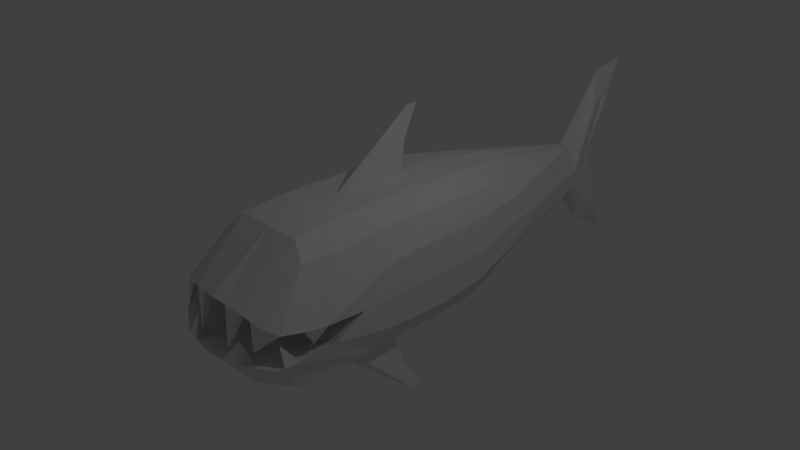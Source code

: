 # Source: Fish_-_Copy.blend  (saved by Blender 2.78.0; exported with 4.5.12 LTS)
import bpy
from mathutils import Matrix  # noqa: F401  (used for matrix-valued properties, if any)

bpy.ops.wm.read_factory_settings(use_empty=True)
scene = bpy.context.scene
scene.name = 'Scene'

# ---- collections
col_collection_1 = bpy.data.collections.new('Collection 1'); scene.collection.children.link(col_collection_1)

# ---- materials (node trees are filled in below, after node groups)
mat_fish = bpy.data.materials.new('Fish')
mat_fish.alpha_threshold = 0.0
mat_fish.use_transparent_shadow = False
mat_fish.roughness = 0.5
mat_fish.line_color = (0.0, 0.0, 0.0, 1.0)

# ---- material node trees

# ---- world
world_world = bpy.data.worlds.new('World'); scene.world = world_world
world_world.color = (0.05088, 0.05088, 0.05088)
world_world.use_sun_shadow = False
world_world.sun_shadow_jitter_overblur = 0.0
world_world.cycles.sampling_method = 'MANUAL'

# ---- cameras
cam_camera = bpy.data.cameras.new('Camera')
cam_camera.clip_end = 100.0
cam_camera.lens = 35.0
cam_camera.sensor_width = 32.0
cam_camera.sensor_height = 18.0
cam_camera.ortho_scale = 7.314
cam_camera.dof.focus_distance = 0.0
cam_camera.dof.aperture_fstop = 128.0

# ---- lights
light_lamp = bpy.data.lights.new('Lamp', 'POINT')
light_lamp.transmission_factor = 0.0
light_lamp.cutoff_distance = 30.0
light_lamp.energy = 100.0
light_lamp.shadow_buffer_clip_start = 1.001
light_lamp.shadow_soft_size = 0.1
light_lamp.shadow_maximum_resolution = 0.006
light_lamp.use_absolute_resolution = True

# ---- meshes
me_cube = bpy.data.meshes.new('Cube')
me_cube.from_pydata([(-0.8743, -1.0, -0.6744), (-0.7968, 1.016, -0.7224), (-0.8004, -1.149, 0.7576), (-0.7736, 0.9012, 0.7938), (0.0, 1.0, -1.0), (0.0, -1.0, -1.0), (-0.8136, 0.02664, -0.7405), (-0.9981, -0.9472, 0.0002487), (-0.959, 1.07, 0.006832), (0.0, 1.0, 1.0), (0.0, -1.0, 1.0), (-0.8046, -0.09264, 0.8273), (-0.9967, 2.831e-07, 0.0002592), (0.0, -0.6937, 0.0), (0.0, 1.192e-07, -1.0), (-0.5, 1.0, -1.0), (-0.5, -1.0, -1.0), (-0.8139, 0.5, -0.7407), (-1.024, -1.504, 0.05675), (-0.9069, 1.05, 0.4518), (-0.4458, 1.053, 0.9544), (-0.4793, -1.015, 0.971), (-0.8003, 0.4062, 0.8209), (-0.8377, -0.3205, -0.7208), (-1.0, -1.381, -0.2429), (-0.937, 1.063, -0.4256), (-0.8075, -0.5919, 0.8302), (-0.9951, 0.5, -0.00107), (-0.9932, -0.4933, -0.001621), (-0.9695, 4.159e-05, -0.4616), (-0.963, -0.01539, 0.4741), (-0.5, -0.6937, 0.0), (0.0, -1.381, -0.4332), (0.0, -1.0, 0.2139), (0.0, -0.5, 1.0), (0.0, 0.5, 1.0), (-0.4878, -0.01545, 0.9816), (-0.5, 2.086e-07, -1.0), (0.0, 0.5, -1.0), (0.0, -0.5, -1.0), (-0.5, 0.5, -1.0), (-0.4884, 0.5158, 0.9815), (-0.5, -1.381, -0.4332), (-0.9598, -0.578, 0.4178), (-0.9729, -0.5208, -0.4319), (-0.9685, 0.4994, -0.4608), (-0.9542, 0.4833, 0.4699), (-0.4263, -1.267, 0.09761), (-0.4872, -0.5382, 0.9828), (-0.5, -0.1663, -1.0), (-0.7032, -1.591, 0.7218), (0.0, -1.501, 0.9144), (-0.7399, -2.179, 0.1627), (-0.5, -1.501, 0.9144), (0.0, -2.319, 0.3238), (-0.4046, -2.252, 0.2652), (-0.824, -1.82, -0.7216), (0.0, -2.03, -0.8688), (-0.2609, -1.992, -0.8663), (-0.9146, -2.146, -0.3054), (0.0, -2.453, -0.3289), (-0.268, -2.421, -0.3268), (-0.7106, 1.6, -0.6098), (-0.7015, 1.46, 0.7025), (0.0, 2.07, -0.7434), (-0.7654, 2.054, 0.05802), (0.0, 2.064, 0.8549), (-0.2701, 2.07, -0.7434), (-0.7317, 1.969, 0.4144), (-0.2947, 2.006, 0.8093), (-0.7699, 2.005, -0.2578), (-0.23, 4.051, 0.03547), (0.0, 4.051, 0.4139), (0.0, 4.051, -0.4053), (-0.08614, 4.051, 0.4139), (-0.2097, 4.051, -0.2434), (0.0, 4.67, 0.2566), (-0.1238, 4.481, 0.2566), (0.0, 4.716, 1.485), (0.0, 4.481, -0.9697), (-0.1486, 4.481, 0.8451), (-0.1238, 4.481, -0.4946), (0.0, 4.8, 0.6506), (-0.1238, 4.8, 0.8886), (0.0, 5.279, 1.567), (-0.0838, 4.814, 1.116), (0.0, 4.775, -0.2689), (-0.1238, 4.674, -0.2689), (0.0, 5.241, -1.363), (-0.1238, 4.847, -0.8694), (-0.7465, -1.401, 0.07973), (-0.2132, -1.133, 0.1558), (-0.5722, -2.215, 0.2139), (-0.2023, -2.285, 0.2945), (-0.9034, -2.064, 0.1123), (-0.4155, -2.189, 0.1814), (0.0, -1.659, 0.2688), (-0.2077, -2.139, 0.2251), (-0.6594, -2.015, 0.1468), (-0.2665, -2.34, -0.2357), (-0.6577, -2.26, -0.1298), (-0.4921, -2.382, -0.3161), (-0.25, -1.381, -0.4332), (-0.75, -1.381, -0.338), (-0.185, -2.437, -0.3278), (-0.9607, -2.073, -0.2742), (-0.333, -2.248, -0.38), (0.0, -1.917, -0.381), (-0.5475, -2.179, -0.3674), (-0.2175, -1.909, -0.3805), (-0.4105, -2.28, -0.09081), (-0.08087, -8.941e-08, 1.0), (-0.4301, 0.25, 1.0), (-0.08087, 0.5, 1.0), (-0.4301, -0.25, 1.0), (-0.06073, -0.4322, 1.0), (-0.08087, -0.25, 1.0), (-0.08087, 0.25, 1.0), (0.0, 0.66, 1.85), (-0.04043, 0.5, 1.0), (0.0, 0.58, 1.425), (-0.04043, 0.58, 1.425), (0.0, 0.8208, 1.861), (-0.875, -1.381, -0.2905), (-1.0, -1.882, -0.2585), (-0.6487, -1.78, -0.3527), (-0.8491, -1.886, -0.3208), (-0.8244, -1.852, -0.3056), (-0.8679, -2.062, -0.02099), (-0.8801, -1.45, 0.06808), (-0.9829, -1.798, 0.08679), (-0.703, -1.708, 0.1133), (-0.7814, -2.039, 0.1296), (-0.8432, -1.753, 0.1001), (-0.9358, -1.649, -0.1597), (-0.6871, -1.0, -0.8372), (-0.8558, -0.75, -0.7066), (-0.6687, -0.1663, -0.8695), (-0.5, -0.75, -1.062), (-0.6779, -0.75, -0.9349), (-0.8168, 0.01714, -1.685), (-0.4899, 1.939, 0.7215), (-0.4973, 1.854, -0.6752), (-0.4911, 3.058, 0.05808), (-0.1286, 2.058, 0.8235), (-0.7143, 1.934, -0.4309), (-0.4454, 2.892, 0.4147), (-0.1689, 3.05, 0.6133), (-0.4998, 2.967, -0.2338), (-0.1048, 4.051, -0.3244), (-0.2399, 3.061, -0.4934), (-0.4987, 2.446, -0.4593), (-0.5844, -0.1663, -0.9347), (-0.6584, -0.08402, -1.342), (-0.7427, -0.08402, -1.277), (-0.7643, 0.1968, -1.653)], [], [(139, 135, 0, 136), (48, 26, 2, 21), (98, 95, 55, 92), (46, 22, 3, 19), (4, 15, 67, 64), (19, 3, 63, 68), (45, 27, 8, 25), (44, 28, 12, 29), (43, 26, 11, 30), (42, 31, 7, 24, 123, 103), (2, 18, 130, 94, 52, 50), (41, 22, 11, 36, 112), (40, 37, 6, 17), (15, 40, 17, 1), (4, 38, 40, 15), (38, 14, 37, 40), (117, 112, 36, 111), (9, 20, 41, 113, 119, 35), (20, 3, 22, 41), (109, 106, 61, 104), (24, 0, 56, 59, 105, 124), (32, 13, 31, 42, 102), (28, 43, 30, 12), (7, 18, 43, 28), (18, 2, 26, 43), (23, 44, 29, 6), (0, 24, 44, 23, 136), (24, 7, 28, 44), (17, 45, 25, 1), (6, 29, 45, 17), (29, 12, 27, 45), (1, 25, 70, 145, 62), (15, 1, 62, 142, 67), (25, 8, 65, 70), (20, 9, 66, 144, 69), (3, 20, 69, 141, 63), (8, 19, 68, 65), (27, 46, 19, 8), (12, 30, 46, 27), (30, 11, 22, 46), (31, 47, 90, 129, 18, 7), (13, 33, 91, 47, 31), (34, 115, 48, 21, 10), (116, 114, 48, 115), (36, 11, 26, 48, 114), (37, 49, 152, 137, 23, 6), (14, 39, 49, 37), (39, 5, 16, 138, 49), (55, 53, 50, 52, 92), (54, 51, 53, 55, 93), (21, 2, 50, 53), (97, 96, 54, 93), (10, 21, 53, 51), (58, 61, 101, 59, 56), (57, 60, 104, 61, 58), (0, 135, 16, 58, 56), (16, 5, 57, 58), (108, 126, 105, 59, 101), (151, 142, 62, 145), (74, 71, 143, 146), (147, 74, 146, 141, 69), (144, 147, 69), (73, 149, 75, 81, 79), (71, 75, 148, 143), (75, 71, 77, 81), (149, 150, 75), (80, 78, 84, 85), (79, 81, 89, 88), (71, 74, 80, 77), (74, 72, 78, 80), (84, 82, 83, 85), (76, 77, 83, 82), (77, 80, 85, 83), (86, 88, 89, 87), (81, 77, 87, 89), (77, 76, 86, 87), (55, 95, 99), (47, 91, 97, 95), (91, 33, 96, 97), (52, 94, 100), (133, 131, 98, 132), (90, 47, 95, 98, 131), (92, 52, 100), (97, 93, 99), (93, 55, 99), (95, 97, 99), (42, 103, 125, 108, 106), (94, 132, 98, 100), (98, 92, 100), (61, 106, 110), (126, 127, 128), (107, 109, 104, 60), (32, 102, 109, 107), (102, 42, 106, 109), (35, 119, 120), (106, 108, 110), (108, 101, 110), (101, 61, 110), (113, 117, 118, 121), (111, 36, 114, 116), (111, 116, 118), (117, 111, 118), (113, 41, 112, 117), (116, 115, 118), (115, 34, 118), (120, 121, 122), (120, 119, 121), (119, 113, 121), (121, 118, 122), (125, 127, 126, 108), (103, 123, 127, 125), (123, 24, 124, 127), (127, 124, 128), (105, 126, 128), (124, 105, 128), (130, 133, 132, 94), (18, 129, 134), (129, 90, 131, 133), (129, 133, 134), (130, 18, 134), (133, 130, 134), (137, 139, 136, 23), (139, 137, 154, 140), (138, 16, 135, 139), (49, 138, 140, 153), (137, 152, 154), (138, 139, 140), (73, 64, 67, 150, 149), (141, 146, 68, 63), (66, 72, 74, 147, 144), (146, 143, 65, 68), (148, 151, 145, 70), (75, 150, 151, 148), (150, 67, 142, 151), (154, 153, 155), (154, 152, 153), (152, 49, 153), (153, 140, 155), (140, 154, 155), (143, 148, 70, 65)])
_uv = me_cube.uv_layers.new(name='UVMap')
_uv.uv.foreach_set('vector', [0.2903, 0.5109, 0.2543, 0.5015, 0.2529, 0.4661, 0.2889, 0.4705, 0.323, 0.1965, 0.3154, 0.2457, 0.2394, 0.2515, 0.2564, 0.1977, 0.1026, 0.6761, 0.06588, 0.7014, 0.05091, 0.6971, 0.06881, 0.6776, 0.4609, 0.3026, 0.452, 0.2501, 0.5195, 0.2548, 0.5376, 0.3052, 0.5539, 0.5904, 0.5388, 0.5213, 0.6947, 0.504, 0.7075, 0.5416, 0.5376, 0.3052, 0.5195, 0.2548, 0.5971, 0.2657, 0.6668, 0.309, 0.4635, 0.4292, 0.4628, 0.3666, 0.5397, 0.3654, 0.5389, 0.4231, 0.321, 0.4273, 0.325, 0.3661, 0.3944, 0.3665, 0.3947, 0.431, 0.3151, 0.3067, 0.3154, 0.2457, 0.3839, 0.2472, 0.3931, 0.3009, 0.3651, 0.741, 0.2674, 0.7603, 0.2695, 0.6859, 0.3399, 0.671, 0.3467, 0.689, 0.3529, 0.707, 0.2394, 0.2515, 0.1767, 0.3503, 0.1319, 0.3393, 0.09186, 0.3232, 0.0762, 0.2954, 0.1792, 0.2447, 0.4703, 0.2026, 0.452, 0.2501, 0.3839, 0.2472, 0.3965, 0.1983, 0.4342, 0.192, 0.4704, 0.5297, 0.3984, 0.5348, 0.3996, 0.4759, 0.4658, 0.4727, 0.5388, 0.5213, 0.4704, 0.5297, 0.4658, 0.4727, 0.535, 0.4669, 0.5539, 0.5904, 0.4791, 0.6029, 0.4704, 0.5297, 0.5388, 0.5213, 0.4791, 0.6029, 0.403, 0.6097, 0.3984, 0.5348, 0.4704, 0.5297, 0.4383, 0.1429, 0.4342, 0.192, 0.3965, 0.1983, 0.4017, 0.14, 0.5531, 0.1402, 0.5478, 0.2074, 0.4703, 0.2026, 0.474, 0.1467, 0.4751, 0.137, 0.4765, 0.1275, 0.5478, 0.2074, 0.5195, 0.2548, 0.452, 0.2501, 0.4703, 0.2026, 0.449, 0.7602, 0.4927, 0.7294, 0.5214, 0.7321, 0.5267, 0.7436, 0.1941, 0.402, 0.2529, 0.4661, 0.1416, 0.4799, 0.08256, 0.435, 0.09216, 0.4251, 0.1198, 0.4146, 0.3802, 0.8118, 0.2637, 0.8244, 0.2674, 0.7603, 0.3651, 0.741, 0.3731, 0.7754, 0.325, 0.3661, 0.3151, 0.3067, 0.3931, 0.3009, 0.3944, 0.3665, 0.2584, 0.3643, 0.1767, 0.3503, 0.3151, 0.3067, 0.325, 0.3661, 0.1767, 0.3503, 0.2394, 0.2515, 0.3154, 0.2457, 0.3151, 0.3067, 0.3501, 0.4727, 0.321, 0.4273, 0.3947, 0.431, 0.3996, 0.4759, 0.2529, 0.4661, 0.1941, 0.402, 0.321, 0.4273, 0.3501, 0.4727, 0.2889, 0.4705, 0.1941, 0.402, 0.2584, 0.3643, 0.325, 0.3661, 0.321, 0.4273, 0.4658, 0.4727, 0.4635, 0.4292, 0.5389, 0.4231, 0.535, 0.4669, 0.3996, 0.4759, 0.3947, 0.431, 0.4635, 0.4292, 0.4658, 0.4727, 0.3947, 0.431, 0.3944, 0.3665, 0.4628, 0.3666, 0.4635, 0.4292, 0.535, 0.4669, 0.5389, 0.4231, 0.6701, 0.4039, 0.6612, 0.4298, 0.6146, 0.4547, 0.5388, 0.5213, 0.535, 0.4669, 0.6146, 0.4547, 0.6564, 0.4775, 0.6947, 0.504, 0.5389, 0.4231, 0.5397, 0.3654, 0.6777, 0.3596, 0.6701, 0.4039, 0.5478, 0.2074, 0.5531, 0.1402, 0.7078, 0.1852, 0.7017, 0.2041, 0.6868, 0.2252, 0.5195, 0.2548, 0.5478, 0.2074, 0.6868, 0.2252, 0.6702, 0.2533, 0.5971, 0.2657, 0.5397, 0.3654, 0.5376, 0.3052, 0.6668, 0.309, 0.6777, 0.3596, 0.4628, 0.3666, 0.4609, 0.3026, 0.5376, 0.3052, 0.5397, 0.3654, 0.3944, 0.3665, 0.3931, 0.3009, 0.4609, 0.3026, 0.4628, 0.3666, 0.3931, 0.3009, 0.3839, 0.2472, 0.452, 0.2501, 0.4609, 0.3026, 0.2674, 0.7603, 0.194, 0.7453, 0.1927, 0.6956, 0.1933, 0.6742, 0.194, 0.6514, 0.2695, 0.6859, 0.2637, 0.8244, 0.2089, 0.8197, 0.2013, 0.7827, 0.194, 0.7453, 0.2674, 0.7603, 0.3281, 0.1262, 0.338, 0.135, 0.323, 0.1965, 0.2564, 0.1977, 0.2531, 0.1286, 0.3648, 0.1385, 0.3636, 0.1888, 0.323, 0.1965, 0.338, 0.135, 0.3965, 0.1983, 0.3839, 0.2472, 0.3154, 0.2457, 0.323, 0.1965, 0.3636, 0.1888, 0.3984, 0.5348, 0.3738, 0.5358, 0.3734, 0.5201, 0.3729, 0.5046, 0.3501, 0.4727, 0.3996, 0.4759, 0.403, 0.6097, 0.3267, 0.6135, 0.3738, 0.5358, 0.3984, 0.5348, 0.3267, 0.6135, 0.2495, 0.6109, 0.2546, 0.5373, 0.2908, 0.541, 0.3738, 0.5358, 0.0579, 0.2443, 0.1918, 0.2082, 0.1792, 0.2447, 0.0762, 0.2954, 0.0666, 0.27, 0.03526, 0.1872, 0.1768, 0.1387, 0.1918, 0.2082, 0.0579, 0.2443, 0.04608, 0.2159, 0.2564, 0.1977, 0.2394, 0.2515, 0.1792, 0.2447, 0.1918, 0.2082, 0.06172, 0.7332, 0.1166, 0.7876, 0.0247, 0.7551, 0.03841, 0.7279, 0.2531, 0.1286, 0.2564, 0.1977, 0.1918, 0.2082, 0.1768, 0.1387, 0.1129, 0.5556, 0.01991, 0.521, 0.03404, 0.4896, 0.08256, 0.435, 0.1416, 0.4799, 0.09976, 0.5913, 0.004122, 0.5576, 0.01415, 0.532, 0.01991, 0.521, 0.1129, 0.5556, 0.2529, 0.4661, 0.2543, 0.5015, 0.2546, 0.5373, 0.1129, 0.5556, 0.1416, 0.4799, 0.2546, 0.5373, 0.2495, 0.6109, 0.09976, 0.5913, 0.1129, 0.5556, 0.4734, 0.701, 0.4186, 0.6695, 0.4402, 0.6442, 0.4531, 0.649, 0.5056, 0.6986, 0.7406, 0.4417, 0.6564, 0.4775, 0.6146, 0.4547, 0.6612, 0.4298, 0.9883, 0.3017, 0.9832, 0.3624, 0.8294, 0.3602, 0.807, 0.3056, 0.8407, 0.2611, 0.9883, 0.3017, 0.807, 0.3056, 0.6702, 0.2533, 0.6868, 0.2252, 0.7017, 0.2041, 0.8407, 0.2611, 0.6868, 0.2252, 0.9853, 0.7243, 0.9762, 0.7409, 0.9665, 0.7572, 0.9237, 0.6955, 0.9489, 0.6264, 0.9832, 0.3624, 0.9842, 0.4044, 0.8159, 0.4039, 0.8294, 0.3602, 0.9665, 0.7572, 0.9514, 0.7944, 0.8775, 0.7993, 0.9237, 0.6955, 0.9885, 0.4238, 0.8393, 0.4559, 0.9842, 0.4044, 0.8465, 0.8774, 0.7816, 0.9457, 0.7078, 0.9272, 0.7899, 0.8918, 0.9489, 0.6264, 0.9237, 0.6955, 0.8925, 0.6253, 0.8642, 0.538, 0.9514, 0.7944, 0.9265, 0.8482, 0.8465, 0.8774, 0.8775, 0.7993, 0.9265, 0.8482, 0.9239, 0.8711, 0.7816, 0.9457, 0.8465, 0.8774, 0.7078, 0.9272, 0.81, 0.8327, 0.8088, 0.8663, 0.7899, 0.8918, 0.8467, 0.7867, 0.8775, 0.7993, 0.8088, 0.8663, 0.81, 0.8327, 0.8775, 0.7993, 0.8465, 0.8774, 0.7899, 0.8918, 0.8088, 0.8663, 0.8611, 0.709, 0.8642, 0.538, 0.8925, 0.6253, 0.8839, 0.7158, 0.9237, 0.6955, 0.8775, 0.7993, 0.8839, 0.7158, 0.8925, 0.6253, 0.8775, 0.7993, 0.8467, 0.7867, 0.8611, 0.709, 0.8839, 0.7158, 0.1452, 0.9104, 0.1468, 0.8592, 0.1757, 0.8846, 0.194, 0.7453, 0.2013, 0.7827, 0.06172, 0.7332, 0.06588, 0.7014, 0.2013, 0.7827, 0.2089, 0.8197, 0.1166, 0.7876, 0.06172, 0.7332, 0.05315, 0.9018, 0.05307, 0.8519, 0.08443, 0.8764, 0.1488, 0.6637, 0.1476, 0.6856, 0.1026, 0.6761, 0.1056, 0.6578, 0.1927, 0.6956, 0.194, 0.7453, 0.06588, 0.7014, 0.1026, 0.6761, 0.1476, 0.6856, 0.1175, 0.8995, 0.05315, 0.9018, 0.08443, 0.8764, 0.2073, 0.8598, 0.2033, 0.9114, 0.1757, 0.8846, 0.2033, 0.9114, 0.1452, 0.9104, 0.1757, 0.8846, 0.1468, 0.8592, 0.2073, 0.8598, 0.1757, 0.8846, 0.3651, 0.741, 0.3529, 0.707, 0.4121, 0.7027, 0.4734, 0.701, 0.4927, 0.7294, 0.05307, 0.8519, 0.0803, 0.8519, 0.1155, 0.8507, 0.08443, 0.8764, 0.1155, 0.8507, 0.1175, 0.8995, 0.08443, 0.8764, 0.03915, 0.9301, 0.0885, 0.9304, 0.06413, 0.9551, 0.2347, 0.9387, 0.2937, 0.9379, 0.2648, 0.96, 0.4586, 0.7914, 0.449, 0.7602, 0.5267, 0.7436, 0.5365, 0.7697, 0.3802, 0.8118, 0.3731, 0.7754, 0.449, 0.7602, 0.4586, 0.7914, 0.3731, 0.7754, 0.3651, 0.741, 0.4927, 0.7294, 0.449, 0.7602, 0.5568, 0.6215, 0.5821, 0.6226, 0.574, 0.6831, 0.0885, 0.9304, 0.08853, 0.9816, 0.06413, 0.9551, 0.08853, 0.9816, 0.03965, 0.9807, 0.06413, 0.9551, 0.03965, 0.9807, 0.03915, 0.9301, 0.06413, 0.9551, 0.6098, 0.6238, 0.643, 0.62, 0.6, 0.7489, 0.5937, 0.6846, 0.4017, 0.14, 0.3965, 0.1983, 0.3636, 0.1888, 0.3648, 0.1385, 0.6786, 0.6155, 0.7141, 0.611, 0.6, 0.7489, 0.643, 0.62, 0.6786, 0.6155, 0.6, 0.7489, 0.474, 0.1467, 0.4703, 0.2026, 0.4342, 0.192, 0.4383, 0.1429, 0.7141, 0.611, 0.7403, 0.6081, 0.6, 0.7489, 0.7403, 0.6081, 0.7531, 0.6106, 0.6, 0.7489, 0.574, 0.6831, 0.5937, 0.6846, 0.579, 0.7534, 0.574, 0.6831, 0.5821, 0.6226, 0.5937, 0.6846, 0.5821, 0.6226, 0.6098, 0.6238, 0.5937, 0.6846, 0.5937, 0.6846, 0.6, 0.7489, 0.579, 0.7534, 0.4121, 0.7027, 0.4136, 0.6739, 0.4186, 0.6695, 0.4734, 0.701, 0.3529, 0.707, 0.3467, 0.689, 0.4136, 0.6739, 0.4121, 0.7027, 0.3467, 0.689, 0.3399, 0.671, 0.409, 0.6474, 0.4136, 0.6739, 0.2937, 0.9379, 0.2936, 0.979, 0.2648, 0.96, 0.2332, 0.979, 0.2347, 0.9387, 0.2648, 0.96, 0.2936, 0.979, 0.2332, 0.979, 0.2648, 0.96, 0.1498, 0.6419, 0.1488, 0.6637, 0.1056, 0.6578, 0.1087, 0.6395, 0.1922, 0.94, 0.1924, 0.9785, 0.1607, 0.9579, 0.1933, 0.6742, 0.1927, 0.6956, 0.1476, 0.6856, 0.1488, 0.6637, 0.1924, 0.9785, 0.1269, 0.9773, 0.1607, 0.9579, 0.127, 0.94, 0.1922, 0.94, 0.1607, 0.9579, 0.1269, 0.9773, 0.127, 0.94, 0.1607, 0.9579, 0.3729, 0.5046, 0.2903, 0.5109, 0.2889, 0.4705, 0.3501, 0.4727, 0.6812, 0.1166, 0.6929, 0.02706, 0.7577, 0.03008, 0.8002, 0.04322, 0.2908, 0.541, 0.2546, 0.5373, 0.2543, 0.5015, 0.2903, 0.5109, 0.7983, 0.1408, 0.7129, 0.1424, 0.8002, 0.04322, 0.807, 0.08476, 0.826, 0.1518, 0.8117, 0.1461, 0.8207, 0.09107, 0.7129, 0.1424, 0.6812, 0.1166, 0.8002, 0.04322, 0.9927, 0.4431, 0.7075, 0.5416, 0.6947, 0.504, 0.8393, 0.4559, 0.9885, 0.4238, 0.6702, 0.2533, 0.807, 0.3056, 0.6668, 0.309, 0.5971, 0.2657, 0.7078, 0.1852, 0.9927, 0.2896, 0.9883, 0.3017, 0.8407, 0.2611, 0.7017, 0.2041, 0.807, 0.3056, 0.8294, 0.3602, 0.6777, 0.3596, 0.6668, 0.309, 0.8159, 0.4039, 0.7406, 0.4417, 0.6612, 0.4298, 0.6701, 0.4039, 0.9842, 0.4044, 0.8393, 0.4559, 0.7406, 0.4417, 0.8159, 0.4039, 0.8393, 0.4559, 0.6947, 0.504, 0.6564, 0.4775, 0.7406, 0.4417, 0.8207, 0.09107, 0.807, 0.08476, 0.8185, 0.02706, 0.8207, 0.09107, 0.8117, 0.1461, 0.807, 0.08476, 0.8117, 0.1461, 0.7983, 0.1408, 0.807, 0.08476, 0.807, 0.08476, 0.8002, 0.04322, 0.8185, 0.02706, 0.8002, 0.04322, 0.7577, 0.03008, 0.8185, 0.02706, 0.8294, 0.3602, 0.8159, 0.4039, 0.6701, 0.4039, 0.6777, 0.3596])
_ca = me_cube.color_attributes.new('Col', 'BYTE_COLOR', 'CORNER')
_ca.data.foreach_set('color', [1.0, 1.0, 1.0, 1.0, 1.0, 1.0, 1.0, 1.0, 1.0, 1.0, 1.0, 1.0, 1.0, 1.0, 1.0, 1.0, 1.0, 1.0, 1.0, 1.0, 1.0, 1.0, 1.0, 1.0, 1.0, 1.0, 1.0, 1.0, 1.0, 1.0, 1.0, 1.0, 1.0, 1.0, 1.0, 1.0, 1.0, 1.0, 1.0, 1.0, 1.0, 1.0, 1.0, 1.0, 1.0, 1.0, 1.0, 1.0, 1.0, 1.0, 1.0, 1.0, 1.0, 1.0, 1.0, 1.0, 1.0, 1.0, 1.0, 1.0, 1.0, 1.0, 1.0, 1.0, 1.0, 1.0, 1.0, 1.0, 1.0, 1.0, 1.0, 1.0, 1.0, 1.0, 1.0, 1.0, 1.0, 1.0, 1.0, 1.0, 1.0, 1.0, 1.0, 1.0, 1.0, 1.0, 1.0, 1.0, 1.0, 1.0, 1.0, 1.0, 1.0, 1.0, 1.0, 1.0, 1.0, 1.0, 1.0, 1.0, 1.0, 1.0, 1.0, 1.0, 1.0, 1.0, 1.0, 1.0, 1.0, 1.0, 1.0, 1.0, 1.0, 1.0, 1.0, 1.0, 1.0, 1.0, 1.0, 1.0, 1.0, 1.0, 1.0, 1.0, 1.0, 1.0, 1.0, 1.0, 1.0, 1.0, 1.0, 1.0, 1.0, 1.0, 1.0, 1.0, 1.0, 1.0, 1.0, 1.0, 1.0, 1.0, 1.0, 1.0, 1.0, 1.0, 1.0, 1.0, 1.0, 1.0, 1.0, 1.0, 1.0, 1.0, 1.0, 1.0, 1.0, 1.0, 1.0, 1.0, 1.0, 1.0, 1.0, 1.0, 1.0, 1.0, 1.0, 1.0, 1.0, 1.0, 1.0, 1.0, 1.0, 1.0, 1.0, 1.0, 1.0, 1.0, 1.0, 1.0, 1.0, 1.0, 1.0, 1.0, 1.0, 1.0, 1.0, 1.0, 1.0, 1.0, 1.0, 1.0, 1.0, 1.0, 1.0, 1.0, 1.0, 1.0, 1.0, 1.0, 1.0, 1.0, 1.0, 1.0, 1.0, 1.0, 1.0, 1.0, 1.0, 1.0, 1.0, 1.0, 1.0, 1.0, 1.0, 1.0, 1.0, 1.0, 1.0, 1.0, 1.0, 1.0, 1.0, 1.0, 1.0, 1.0, 1.0, 1.0, 1.0, 1.0, 1.0, 1.0, 1.0, 1.0, 1.0, 1.0, 1.0, 1.0, 1.0, 1.0, 1.0, 1.0, 1.0, 1.0, 1.0, 1.0, 1.0, 1.0, 1.0, 1.0, 1.0, 1.0, 1.0, 1.0, 1.0, 1.0, 1.0, 1.0, 1.0, 1.0, 1.0, 1.0, 1.0, 1.0, 1.0, 1.0, 1.0, 1.0, 1.0, 1.0, 1.0, 1.0, 1.0, 1.0, 1.0, 1.0, 1.0, 1.0, 1.0, 1.0, 1.0, 1.0, 1.0, 1.0, 1.0, 1.0, 1.0, 1.0, 1.0, 1.0, 1.0, 1.0, 1.0, 1.0, 1.0, 1.0, 1.0, 1.0, 1.0, 1.0, 1.0, 1.0, 1.0, 1.0, 1.0, 1.0, 1.0, 1.0, 1.0, 1.0, 1.0, 1.0, 1.0, 1.0, 1.0, 1.0, 1.0, 1.0, 1.0, 1.0, 1.0, 1.0, 1.0, 1.0, 1.0, 1.0, 1.0, 1.0, 1.0, 1.0, 1.0, 1.0, 1.0, 1.0, 1.0, 1.0, 1.0, 1.0, 1.0, 1.0, 1.0, 1.0, 1.0, 1.0, 1.0, 1.0, 1.0, 1.0, 1.0, 1.0, 1.0, 1.0, 1.0, 1.0, 1.0, 1.0, 1.0, 1.0, 1.0, 1.0, 1.0, 1.0, 1.0, 1.0, 1.0, 1.0, 1.0, 1.0, 1.0, 1.0, 1.0, 1.0, 1.0, 1.0, 1.0, 1.0, 1.0, 1.0, 1.0, 1.0, 1.0, 1.0, 1.0, 1.0, 1.0, 1.0, 1.0, 1.0, 1.0, 1.0, 1.0, 1.0, 1.0, 1.0, 1.0, 1.0, 1.0, 1.0, 1.0, 1.0, 1.0, 1.0, 1.0, 1.0, 1.0, 1.0, 1.0, 1.0, 1.0, 1.0, 1.0, 1.0, 1.0, 1.0, 1.0, 1.0, 1.0, 1.0, 1.0, 1.0, 1.0, 1.0, 1.0, 1.0, 1.0, 1.0, 1.0, 1.0, 1.0, 1.0, 1.0, 1.0, 1.0, 1.0, 1.0, 1.0, 1.0, 1.0, 1.0, 1.0, 1.0, 1.0, 1.0, 1.0, 1.0, 1.0, 1.0, 1.0, 1.0, 1.0, 1.0, 1.0, 1.0, 1.0, 1.0, 1.0, 1.0, 1.0, 1.0, 1.0, 1.0, 1.0, 1.0, 1.0, 1.0, 1.0, 1.0, 1.0, 1.0, 1.0, 1.0, 1.0, 1.0, 1.0, 1.0, 1.0, 1.0, 1.0, 1.0, 1.0, 1.0, 1.0, 1.0, 1.0, 1.0, 1.0, 1.0, 1.0, 1.0, 1.0, 1.0, 1.0, 1.0, 1.0, 1.0, 1.0, 1.0, 1.0, 1.0, 1.0, 1.0, 1.0, 1.0, 1.0, 1.0, 1.0, 1.0, 1.0, 1.0, 1.0, 1.0, 1.0, 1.0, 1.0, 1.0, 1.0, 1.0, 1.0, 1.0, 1.0, 1.0, 1.0, 1.0, 1.0, 1.0, 1.0, 1.0, 1.0, 1.0, 1.0, 1.0, 1.0, 1.0, 1.0, 1.0, 1.0, 1.0, 1.0, 1.0, 1.0, 1.0, 1.0, 1.0, 1.0, 1.0, 1.0, 1.0, 1.0, 1.0, 1.0, 1.0, 1.0, 1.0, 1.0, 1.0, 1.0, 1.0, 1.0, 1.0, 1.0, 1.0, 1.0, 1.0, 1.0, 1.0, 1.0, 1.0, 1.0, 1.0, 1.0, 1.0, 1.0, 1.0, 1.0, 1.0, 1.0, 1.0, 1.0, 1.0, 1.0, 1.0, 1.0, 1.0, 1.0, 1.0, 1.0, 1.0, 1.0, 1.0, 1.0, 1.0, 1.0, 1.0, 1.0, 1.0, 1.0, 1.0, 1.0, 1.0, 1.0, 1.0, 1.0, 1.0, 1.0, 1.0, 1.0, 1.0, 1.0, 1.0, 1.0, 1.0, 1.0, 1.0, 1.0, 1.0, 1.0, 1.0, 1.0, 1.0, 1.0, 1.0, 1.0, 1.0, 1.0, 1.0, 1.0, 1.0, 1.0, 1.0, 1.0, 1.0, 1.0, 1.0, 1.0, 1.0, 1.0, 1.0, 1.0, 1.0, 1.0, 1.0, 1.0, 1.0, 1.0, 1.0, 1.0, 1.0, 1.0, 1.0, 1.0, 1.0, 1.0, 1.0, 1.0, 1.0, 1.0, 1.0, 1.0, 1.0, 1.0, 1.0, 1.0, 1.0, 1.0, 1.0, 1.0, 1.0, 1.0, 1.0, 1.0, 1.0, 1.0, 1.0, 1.0, 1.0, 1.0, 1.0, 1.0, 1.0, 1.0, 1.0, 1.0, 1.0, 1.0, 1.0, 1.0, 1.0, 1.0, 1.0, 1.0, 1.0, 1.0, 1.0, 1.0, 1.0, 1.0, 1.0, 1.0, 1.0, 1.0, 1.0, 1.0, 1.0, 1.0, 1.0, 1.0, 1.0, 1.0, 1.0, 1.0, 1.0, 1.0, 1.0, 1.0, 1.0, 1.0, 1.0, 1.0, 1.0, 1.0, 1.0, 1.0, 1.0, 1.0, 1.0, 1.0, 1.0, 1.0, 1.0, 1.0, 1.0, 1.0, 1.0, 1.0, 1.0, 1.0, 1.0, 1.0, 1.0, 1.0, 1.0, 1.0, 1.0, 1.0, 1.0, 1.0, 1.0, 1.0, 1.0, 1.0, 1.0, 1.0, 1.0, 1.0, 1.0, 1.0, 1.0, 1.0, 1.0, 1.0, 1.0, 1.0, 1.0, 1.0, 1.0, 1.0, 1.0, 1.0, 1.0, 1.0, 1.0, 1.0, 1.0, 1.0, 1.0, 1.0, 1.0, 1.0, 1.0, 1.0, 1.0, 1.0, 1.0, 1.0, 1.0, 1.0, 1.0, 1.0, 1.0, 1.0, 1.0, 1.0, 1.0, 1.0, 1.0, 1.0, 1.0, 1.0, 1.0, 1.0, 1.0, 1.0, 1.0, 1.0, 1.0, 1.0, 1.0, 1.0, 1.0, 1.0, 1.0, 1.0, 1.0, 1.0, 1.0, 1.0, 1.0, 1.0, 1.0, 1.0, 1.0, 1.0, 1.0, 1.0, 1.0, 1.0, 1.0, 1.0, 1.0, 1.0, 1.0, 1.0, 1.0, 1.0, 1.0, 1.0, 1.0, 1.0, 1.0, 1.0, 1.0, 1.0, 1.0, 1.0, 1.0, 1.0, 1.0, 1.0, 1.0, 1.0, 1.0, 1.0, 1.0, 1.0, 1.0, 1.0, 1.0, 1.0, 1.0, 1.0, 1.0, 1.0, 1.0, 1.0, 1.0, 1.0, 1.0, 1.0, 1.0, 1.0, 1.0, 1.0, 1.0, 1.0, 1.0, 1.0, 1.0, 1.0, 1.0, 1.0, 1.0, 1.0, 1.0, 1.0, 1.0, 1.0, 1.0, 1.0, 1.0, 1.0, 1.0, 1.0, 1.0, 1.0, 1.0, 1.0, 1.0, 1.0, 1.0, 1.0, 1.0, 1.0, 1.0, 1.0, 1.0, 1.0, 1.0, 1.0, 1.0, 1.0, 1.0, 1.0, 1.0, 1.0, 1.0, 1.0, 1.0, 1.0, 1.0, 1.0, 1.0, 1.0, 1.0, 1.0, 1.0, 1.0, 1.0, 1.0, 1.0, 1.0, 1.0, 1.0, 1.0, 1.0, 1.0, 1.0, 1.0, 1.0, 1.0, 1.0, 1.0, 1.0, 1.0, 1.0, 1.0, 1.0, 1.0, 1.0, 1.0, 1.0, 1.0, 1.0, 1.0, 1.0, 1.0, 1.0, 1.0, 1.0, 1.0, 1.0, 1.0, 1.0, 1.0, 1.0, 1.0, 1.0, 1.0, 1.0, 1.0, 1.0, 1.0, 1.0, 1.0, 1.0, 1.0, 1.0, 1.0, 1.0, 1.0, 1.0, 1.0, 1.0, 1.0, 1.0, 1.0, 1.0, 1.0, 1.0, 1.0, 1.0, 1.0, 1.0, 1.0, 1.0, 1.0, 1.0, 1.0, 1.0, 1.0, 1.0, 1.0, 1.0, 1.0, 1.0, 1.0, 1.0, 1.0, 1.0, 1.0, 1.0, 1.0, 1.0, 1.0, 1.0, 1.0, 1.0, 1.0, 1.0, 1.0, 1.0, 1.0, 1.0, 1.0, 1.0, 1.0, 1.0, 1.0, 1.0, 1.0, 1.0, 1.0, 1.0, 1.0, 1.0, 1.0, 1.0, 1.0, 1.0, 1.0, 1.0, 1.0, 1.0, 1.0, 1.0, 1.0, 1.0, 1.0, 1.0, 1.0, 1.0, 1.0, 1.0, 1.0, 1.0, 1.0, 1.0, 1.0, 1.0, 1.0, 1.0, 1.0, 1.0, 1.0, 1.0, 1.0, 1.0, 1.0, 1.0, 1.0, 1.0, 1.0, 1.0, 1.0, 1.0, 1.0, 1.0, 1.0, 1.0, 1.0, 1.0, 1.0, 1.0, 1.0, 1.0, 1.0, 1.0, 1.0, 1.0, 1.0, 1.0, 1.0, 1.0, 1.0, 1.0, 1.0, 1.0, 1.0, 1.0, 1.0, 1.0, 1.0, 1.0, 1.0, 1.0, 1.0, 1.0, 1.0, 1.0, 1.0, 1.0, 1.0, 1.0, 1.0, 1.0, 1.0, 1.0, 1.0, 1.0, 1.0, 1.0, 1.0, 1.0, 1.0, 1.0, 1.0, 1.0, 1.0, 1.0, 1.0, 1.0, 1.0, 1.0, 1.0, 1.0, 1.0, 1.0, 1.0, 1.0, 1.0, 1.0, 1.0, 1.0, 1.0, 1.0, 1.0, 1.0, 1.0, 1.0, 1.0, 1.0, 1.0, 1.0, 1.0, 1.0, 1.0, 1.0, 1.0, 1.0, 1.0, 1.0, 1.0, 1.0, 1.0, 1.0, 1.0, 1.0, 1.0, 1.0, 1.0, 1.0, 1.0, 1.0, 1.0, 1.0, 1.0, 1.0, 1.0, 1.0, 1.0, 1.0, 1.0, 1.0, 1.0, 1.0, 1.0, 1.0, 1.0, 1.0, 1.0, 1.0, 1.0, 1.0, 1.0, 1.0, 1.0, 1.0, 1.0, 1.0, 1.0, 1.0, 1.0, 1.0, 1.0, 1.0, 1.0, 1.0, 1.0, 1.0, 1.0, 1.0, 1.0, 1.0, 1.0, 1.0, 1.0, 1.0, 1.0, 1.0, 1.0, 1.0, 1.0, 1.0, 1.0, 1.0, 1.0, 1.0, 1.0, 1.0, 1.0, 1.0, 1.0, 1.0, 1.0, 1.0, 1.0, 1.0, 1.0, 1.0, 1.0, 1.0, 1.0, 1.0, 1.0, 1.0, 1.0, 1.0, 1.0, 1.0, 1.0, 1.0, 1.0, 1.0, 1.0, 1.0, 1.0, 1.0, 1.0, 1.0, 1.0, 1.0, 1.0, 1.0, 1.0, 1.0, 1.0, 1.0, 1.0, 1.0, 1.0, 1.0, 1.0, 1.0, 1.0, 1.0, 1.0, 1.0, 1.0, 1.0, 1.0, 1.0, 1.0, 1.0, 1.0, 1.0, 1.0, 1.0, 1.0, 1.0, 1.0, 1.0, 1.0, 1.0, 1.0, 1.0, 1.0, 1.0, 1.0, 1.0, 1.0, 1.0, 1.0, 1.0, 1.0, 1.0, 1.0, 1.0, 1.0, 1.0, 1.0, 1.0, 1.0, 1.0, 1.0, 1.0, 1.0, 1.0, 1.0, 1.0, 1.0, 1.0, 1.0, 1.0, 1.0, 1.0, 1.0, 1.0, 1.0, 1.0, 1.0, 1.0, 1.0, 1.0, 1.0, 1.0, 1.0, 1.0, 1.0, 1.0, 1.0, 1.0, 1.0, 1.0, 1.0, 1.0, 1.0, 1.0, 1.0, 1.0, 1.0, 1.0, 1.0, 1.0, 1.0, 1.0, 1.0, 1.0, 1.0, 1.0, 1.0, 1.0, 1.0, 1.0, 1.0, 1.0, 1.0, 1.0, 1.0, 1.0, 1.0, 1.0, 1.0, 1.0, 1.0, 1.0, 1.0, 1.0, 1.0, 1.0, 1.0, 1.0, 1.0, 1.0, 1.0, 1.0, 1.0, 1.0, 1.0, 1.0, 1.0, 1.0, 1.0, 1.0, 1.0, 1.0, 1.0, 1.0, 1.0, 1.0, 1.0, 1.0, 1.0, 1.0, 1.0, 1.0, 1.0, 1.0, 1.0, 1.0, 1.0, 1.0, 1.0, 1.0, 1.0, 1.0, 1.0, 1.0, 1.0, 1.0, 1.0, 1.0, 1.0, 1.0, 1.0, 1.0, 1.0, 1.0, 1.0, 1.0, 1.0, 1.0, 1.0, 1.0, 1.0, 1.0, 1.0, 1.0, 1.0, 1.0, 1.0, 1.0, 1.0, 1.0, 1.0, 1.0, 1.0, 1.0, 1.0, 1.0, 1.0, 1.0, 1.0, 1.0, 1.0, 1.0, 1.0, 1.0, 1.0, 1.0, 1.0, 1.0, 1.0, 1.0, 1.0, 1.0, 1.0, 1.0, 1.0, 1.0, 1.0, 1.0, 1.0, 1.0, 1.0, 1.0, 1.0, 1.0, 1.0, 1.0, 1.0, 1.0, 1.0, 1.0, 1.0, 1.0, 1.0, 1.0, 1.0, 1.0, 1.0, 1.0, 1.0, 1.0, 1.0, 1.0, 1.0, 1.0, 1.0, 1.0, 1.0, 1.0, 1.0, 1.0, 1.0, 1.0, 1.0, 1.0, 1.0, 1.0, 1.0, 1.0, 1.0, 1.0, 1.0, 1.0, 1.0, 1.0, 1.0, 1.0, 1.0, 1.0, 1.0, 1.0, 1.0, 1.0, 1.0, 1.0, 1.0, 1.0, 1.0, 1.0, 1.0, 1.0, 1.0, 1.0, 1.0, 1.0, 1.0, 1.0, 1.0, 1.0, 1.0, 1.0, 1.0, 1.0, 1.0, 1.0, 1.0, 1.0, 1.0, 1.0, 1.0, 1.0, 1.0, 1.0, 1.0, 1.0, 1.0, 1.0, 1.0, 1.0, 1.0, 1.0, 1.0, 1.0, 1.0, 1.0, 1.0, 1.0, 1.0, 1.0, 1.0, 1.0, 1.0, 1.0, 1.0, 1.0, 1.0, 1.0, 1.0, 1.0, 1.0, 1.0, 1.0, 1.0, 1.0, 1.0, 1.0, 1.0, 1.0, 1.0, 1.0, 1.0, 1.0, 1.0, 1.0, 1.0, 1.0, 1.0, 1.0, 1.0, 1.0, 1.0, 1.0, 1.0, 1.0, 1.0, 1.0, 1.0, 1.0, 1.0, 1.0, 1.0, 1.0, 1.0, 1.0, 1.0, 1.0, 1.0, 1.0, 1.0, 1.0, 1.0, 1.0, 1.0, 1.0, 1.0, 1.0, 1.0, 1.0, 1.0, 1.0, 1.0, 1.0, 1.0, 1.0, 1.0, 1.0, 1.0, 1.0, 1.0, 1.0, 1.0, 1.0, 1.0, 1.0, 1.0, 1.0, 1.0, 1.0, 1.0, 1.0, 1.0, 1.0, 1.0, 1.0, 1.0, 1.0, 1.0, 1.0, 1.0, 1.0, 1.0, 1.0, 1.0, 1.0, 1.0, 1.0, 1.0, 1.0, 1.0, 1.0, 1.0, 1.0, 1.0, 1.0, 1.0, 1.0, 1.0, 1.0, 1.0, 1.0, 1.0, 1.0, 1.0, 1.0, 1.0, 1.0, 1.0, 1.0, 1.0, 1.0, 1.0, 1.0, 1.0, 1.0, 1.0, 1.0, 1.0, 1.0, 1.0, 1.0, 1.0, 1.0, 1.0, 1.0, 1.0, 1.0, 1.0, 1.0, 1.0, 1.0, 1.0, 1.0, 1.0, 1.0, 1.0, 1.0, 1.0, 1.0, 1.0, 1.0, 1.0, 1.0, 1.0, 1.0, 1.0, 1.0, 1.0, 1.0, 1.0, 1.0, 1.0, 1.0, 1.0, 1.0, 1.0, 1.0, 1.0, 1.0, 1.0, 1.0, 1.0, 1.0, 1.0, 1.0, 1.0, 1.0, 1.0, 1.0, 1.0, 1.0, 1.0, 1.0, 1.0, 1.0, 1.0, 1.0, 1.0, 1.0, 1.0, 1.0, 1.0, 1.0, 1.0, 1.0, 1.0, 1.0, 1.0, 1.0, 1.0, 1.0, 1.0, 1.0, 1.0, 1.0, 1.0, 1.0, 1.0, 1.0, 1.0, 1.0, 1.0, 1.0, 1.0, 1.0, 1.0, 1.0, 1.0, 1.0, 1.0, 1.0, 1.0, 1.0, 1.0, 1.0, 1.0, 1.0, 1.0, 1.0, 1.0, 1.0, 1.0, 1.0, 1.0, 1.0, 1.0, 1.0, 1.0, 1.0, 1.0, 1.0, 1.0, 1.0, 1.0, 1.0, 1.0, 1.0, 1.0, 1.0, 1.0, 1.0, 1.0, 1.0, 1.0, 1.0, 1.0, 1.0, 1.0, 1.0, 1.0, 1.0, 1.0, 1.0, 1.0, 1.0, 1.0, 1.0, 1.0, 1.0, 1.0, 1.0, 1.0, 1.0, 1.0, 1.0, 1.0, 1.0, 1.0, 1.0, 1.0, 1.0, 1.0, 1.0, 1.0, 1.0, 1.0, 1.0, 1.0, 1.0, 1.0, 1.0, 1.0, 1.0, 1.0, 1.0, 1.0, 1.0, 1.0, 1.0, 1.0, 1.0, 1.0, 1.0, 1.0, 1.0, 1.0, 1.0, 1.0, 1.0, 1.0, 1.0, 1.0, 1.0, 1.0, 1.0, 1.0, 1.0, 1.0, 1.0, 1.0, 1.0, 1.0, 1.0, 1.0, 1.0, 1.0, 1.0, 1.0, 1.0, 1.0, 1.0, 1.0, 1.0, 1.0, 1.0, 1.0, 1.0, 1.0, 1.0, 1.0, 1.0, 1.0, 1.0, 1.0, 1.0, 1.0, 1.0, 1.0, 1.0, 1.0, 1.0, 1.0, 1.0, 1.0, 1.0, 1.0, 1.0, 1.0, 1.0, 1.0, 1.0, 1.0, 1.0, 1.0, 1.0, 1.0, 1.0, 1.0, 1.0, 1.0, 1.0, 1.0, 1.0, 1.0, 1.0, 1.0, 1.0, 1.0, 1.0, 1.0, 1.0, 1.0, 1.0, 1.0, 1.0, 1.0, 1.0, 1.0, 1.0, 1.0, 1.0, 1.0, 1.0, 1.0, 1.0, 1.0, 1.0, 1.0, 1.0, 1.0, 1.0, 1.0, 1.0, 1.0, 1.0, 1.0, 1.0, 1.0, 1.0, 1.0, 1.0, 1.0, 1.0, 1.0, 1.0, 1.0, 1.0, 1.0, 1.0, 1.0, 1.0, 1.0, 1.0, 1.0, 1.0, 1.0, 1.0, 1.0, 1.0, 1.0, 1.0, 1.0, 1.0, 1.0, 1.0, 1.0, 1.0, 1.0, 1.0, 1.0, 1.0, 1.0, 1.0, 1.0, 1.0, 1.0, 1.0, 1.0, 1.0, 1.0, 1.0, 1.0, 1.0, 1.0, 1.0, 1.0, 1.0, 1.0, 1.0, 1.0, 1.0, 1.0, 1.0, 1.0, 1.0, 1.0, 1.0, 1.0, 1.0, 1.0, 1.0, 1.0, 1.0, 1.0, 1.0, 1.0, 1.0, 1.0, 1.0, 1.0, 1.0, 1.0, 1.0, 1.0, 1.0, 1.0, 1.0, 1.0, 1.0, 1.0, 1.0, 1.0, 1.0, 1.0, 1.0, 1.0, 1.0, 1.0, 1.0, 1.0, 1.0, 1.0, 1.0, 1.0, 1.0, 1.0, 1.0, 1.0, 1.0, 1.0, 1.0, 1.0, 1.0, 1.0, 1.0, 1.0, 1.0, 1.0, 1.0, 1.0, 1.0, 1.0, 1.0, 1.0, 1.0, 1.0, 1.0, 1.0, 1.0, 1.0, 1.0, 1.0, 1.0, 1.0, 1.0, 1.0, 1.0, 1.0, 1.0, 1.0, 1.0, 1.0, 1.0, 1.0, 1.0, 1.0, 1.0, 1.0, 1.0, 1.0, 1.0, 1.0, 1.0, 1.0, 1.0, 1.0, 1.0, 1.0, 1.0, 1.0, 1.0, 1.0, 1.0, 1.0, 1.0, 1.0, 1.0, 1.0, 1.0, 1.0, 1.0, 1.0, 1.0, 1.0, 1.0, 1.0, 1.0, 1.0, 1.0, 1.0, 1.0, 1.0, 1.0, 1.0, 1.0, 1.0, 1.0, 1.0, 1.0, 1.0, 1.0, 1.0, 1.0, 1.0, 1.0, 1.0, 1.0, 1.0, 1.0, 1.0, 1.0, 1.0, 1.0, 1.0, 1.0, 1.0, 1.0, 1.0, 1.0, 1.0, 1.0, 1.0, 1.0, 1.0, 1.0, 1.0, 1.0, 1.0, 1.0, 1.0, 1.0, 1.0, 1.0, 1.0, 1.0, 1.0, 1.0, 1.0, 1.0, 1.0, 1.0, 1.0, 1.0, 1.0, 1.0, 1.0, 1.0, 1.0, 1.0, 1.0, 1.0, 1.0, 1.0, 1.0, 1.0, 1.0, 1.0, 1.0, 1.0, 1.0, 1.0, 1.0, 1.0, 1.0, 1.0, 1.0, 1.0, 1.0, 1.0, 1.0, 1.0, 1.0])
me_cube.materials.append(mat_fish)
me_cube.use_remesh_preserve_volume = False
me_cube.use_remesh_preserve_attributes = False
me_cube.use_mirror_vertex_groups = False
me_cube.update()
arm_armature = bpy.data.armatures.new('Armature')  # bones are not reproduced

# ---- objects
ob_armature = bpy.data.objects.new('Armature', arm_armature)
ob_fish = bpy.data.objects.new('Fish', me_cube)
ob_lamp = bpy.data.objects.new('Lamp', light_lamp)
ob_camera = bpy.data.objects.new('Camera', cam_camera)

# ---- transforms, parenting, visibility, modifiers, constraints
ob_armature.location = (0.0, -1.32, 0.0)
ob_armature.lineart.crease_threshold = 0.0
ob_fish.parent = ob_armature
ob_fish.matrix_parent_inverse = Matrix(((1.0, 0.0, 0.0, 0.0), (0.0, 1.0, 0.0, 1.32), (0.0, 0.0, 1.0, 0.0), (0.0, 0.0, 0.0, 1.0)))
ob_fish.location = (0.0, 0.0, 0.0)
ob_fish.lock_rotations_4d = False
ob_fish.empty_display_type = 'ARROWS'
ob_fish.lineart.crease_threshold = 0.0
_vg = ob_fish.vertex_groups.new(name='Bone')
for _i, _w in zip([0, 1, 2, 3, 4, 5, 6, 7, 8, 9, 10, 11, 12, 13, 14, 15, 16, 17, 18, 19, 20, 21, 22, 23, 24, 25, 26, 27, 28, 29, 30, 31, 32, 33, 34, 35, 36, 37, 38, 39, 40, 41, 42, 43, 44, 45, 46, 47, 48, 49, 50, 51, 52, 53, 54, 55, 56, 57, 58, 59, 60, 61, 62, 63, 64, 65, 66, 67, 68, 69, 70, 90, 91, 92, 93, 94, 95, 96, 97, 98, 99, 100, 101, 102, 103, 104, 105, 106, 107, 108, 109, 110, 111, 112, 113, 114, 115, 116, 117, 118, 119, 120, 121, 122, 123, 124, 125, 126, 127, 128, 129, 130, 131, 132, 133, 134, 135, 136, 137, 138, 139, 140, 141, 142, 143, 144, 145, 146, 147, 148, 150, 151, 152, 153, 154, 155], [0.9987, 0.9758, 0.9996, 0.9794, 0.9596, 0.9984, 0.9951, 0.9988, 0.9697, 0.9556, 1.002, 0.9955, 0.9952, 1.0, 0.9923, 0.9674, 0.9986, 0.9884, 0.9995, 0.9652, 0.965, 1.0, 0.9896, 0.9972, 0.9989, 0.9747, 0.9987, 0.9881, 0.9981, 0.9952, 0.9946, 0.9989, 0.995, 0.9957, 1.006, 0.9766, 0.9931, 0.9943, 0.9823, 0.9969, 0.986, 0.9831, 0.9975, 0.9981, 0.9977, 0.9887, 0.9868, 0.9984, 0.9991, 0.9963, 0.9999, 1.001, 0.9997, 1.0, 0.9999, 0.9998, 0.9992, 0.9992, 0.9993, 0.9991, 0.9989, 0.999, 0.913, 0.9113, 0.7565, 0.8313, 0.7253, 0.7904, 0.802, 0.7282, 0.8236, 0.999, 0.9975, 0.9997, 0.9998, 0.9997, 0.9997, 0.9987, 0.9997, 0.9996, 0.9998, 0.9997, 0.999, 0.9967, 0.9982, 0.9989, 0.9991, 0.9986, 0.9976, 0.9988, 0.9978, 0.9989, 0.9907, 0.9889, 0.9784, 0.9966, 1.003, 0.9975, 0.9847, 0.944, 0.9773, 0.9579, 0.9578, 0.9437, 0.9986, 0.999, 0.9985, 0.9989, 0.9988, 0.999, 0.9993, 0.9994, 0.9992, 0.9996, 0.9993, 0.9994, 0.9987, 0.9982, 0.9966, 0.998, 0.9981, 0.9963, 0.8427, 0.8243, 0.08326, 0.7151, 0.8544, 0.1162, 0.2528, 0.1237, 0.2062, 0.3707, 0.9963, 0.9963, 0.9965, 0.9963]): _vg.add([_i], _w, 'REPLACE')
_vg = ob_fish.vertex_groups.new(name='Bone.001')
for _i, _w in zip([1, 4, 8, 9, 15, 19, 20, 25, 62, 63, 64, 65, 66, 67, 68, 69, 70, 71, 72, 73, 74, 75, 77, 79, 80, 81, 118, 120, 121, 122, 141, 142, 143, 144, 145, 146, 147, 148, 149, 150, 151], [0.0008323, 0.03323, 0.0114, 0.04242, 0.0172, 0.02075, 0.02187, 0.002591, 0.08994, 0.09009, 0.2515, 0.1683, 0.2884, 0.2129, 0.198, 0.2825, 0.1766, 0.9493, 0.9045, 0.8835, 0.8623, 0.9569, 0.007343, 0.07287, 0.108, 0.0426, 0.05812, 0.0374, 0.03758, 0.05838, 0.1617, 0.1802, 0.9081, 0.3002, 0.1476, 0.8656, 0.7027, 0.8645, 0.9313, 0.7694, 0.6275]): _vg.add([_i], _w, 'REPLACE')
_vg = ob_fish.vertex_groups.new(name='Bone.002')
for _i, _w in zip([71, 72, 74, 76, 77, 78, 80, 82, 83, 84, 85, 86, 87, 147], [0.04003, 0.1355, 0.1588, 0.9277, 0.9612, 1.082, 0.8939, 0.9724, 0.9947, 1.116, 0.9924, 0.1063, 0.09032, 0.03764]): _vg.add([_i], _w, 'REPLACE')
_vg = ob_fish.vertex_groups.new(name='Bone.003')
for _i, _w in zip([73, 75, 76, 79, 81, 86, 87, 88, 89, 149], [0.1265, 0.05349, 0.06041, 0.9205, 0.9539, 0.884, 0.8975, 1.087, 0.997, 0.09337]): _vg.add([_i], _w, 'REPLACE')
_m = ob_fish.modifiers.new('Mirror', 'MIRROR')
_m.use_clip = True
_m = ob_fish.modifiers.new('Armature', 'ARMATURE')
_m.object = ob_armature
ob_lamp.location = (4.076, 1.005, 5.904)
ob_lamp.rotation_euler = (0.6503, 0.05522, 1.866)
ob_lamp.lock_rotations_4d = False
ob_lamp.empty_display_type = 'ARROWS'
ob_lamp.color = (0.0, 0.0, 0.0, 0.0)
ob_lamp.lineart.crease_threshold = 0.0
ob_camera.location = (7.481, -6.508, 5.344)
ob_camera.rotation_euler = (1.109, 0.0, 0.8149)
ob_camera.lock_rotations_4d = False
ob_camera.empty_display_type = 'ARROWS'
ob_camera.color = (0.0, 0.0, 0.0, 0.0)
ob_camera.display_type = 'WIRE'
ob_camera.lineart.crease_threshold = 0.0

# ---- collection membership
col_collection_1.objects.link(ob_armature)
col_collection_1.objects.link(ob_fish)
col_collection_1.objects.link(ob_lamp)
col_collection_1.objects.link(ob_camera)

# ---- scene / render settings (as saved in the file)
scene.camera = ob_camera
scene.frame_start = 1; scene.frame_end = 250; scene.frame_set(156)
scene.render.engine = 'BLENDER_EEVEE_NEXT'
scene.render.resolution_percentage = 50
scene.render.dither_intensity = 0.0
scene.cycles.use_denoising = False
scene.cycles.samples = 128
scene.cycles.sampling_pattern = 'TABULATED_SOBOL'
scene.cycles.light_sampling_threshold = 0.0
scene.cycles.use_adaptive_sampling = False
scene.cycles.use_light_tree = False
scene.cycles.blur_glossy = 0.0
scene.cycles.sample_clamp_indirect = 0.0
scene.view_settings.view_transform = 'Standard'
bpy.context.view_layer.update()
